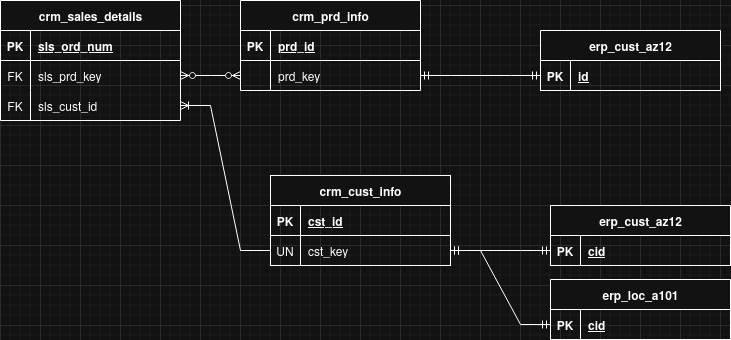

The diagram above was exported from draw.io. Its source (the exported page's mxGraphModel, read from the mxfile embedded in the PNG):
<mxGraphModel dx="856" dy="584" grid="1" gridSize="10" guides="1" tooltips="1" connect="1" arrows="1" fold="1" page="1" pageScale="1" pageWidth="1169" pageHeight="827" math="0" shadow="0">
  <root>
    <mxCell id="0" />
    <mxCell id="1" parent="0" />
    <mxCell id="qMzMfwu7Hbvnic8rRNXZ-1" parent="1" style="shape=table;startSize=30;container=1;collapsible=1;childLayout=tableLayout;fixedRows=1;rowLines=0;fontStyle=1;align=center;resizeLast=1;html=1;" value="crm_cust_info" vertex="1">
      <mxGeometry height="90" width="180" x="350" y="250" as="geometry" />
    </mxCell>
    <mxCell id="qMzMfwu7Hbvnic8rRNXZ-2" parent="qMzMfwu7Hbvnic8rRNXZ-1" style="shape=tableRow;horizontal=0;startSize=0;swimlaneHead=0;swimlaneBody=0;fillColor=none;collapsible=0;dropTarget=0;points=[[0,0.5],[1,0.5]];portConstraint=eastwest;top=0;left=0;right=0;bottom=1;" value="" vertex="1">
      <mxGeometry height="30" width="180" y="30" as="geometry" />
    </mxCell>
    <mxCell id="qMzMfwu7Hbvnic8rRNXZ-3" parent="qMzMfwu7Hbvnic8rRNXZ-2" style="shape=partialRectangle;connectable=0;fillColor=none;top=0;left=0;bottom=0;right=0;fontStyle=1;overflow=hidden;whiteSpace=wrap;html=1;" value="PK" vertex="1">
      <mxGeometry height="30" width="30" as="geometry">
        <mxRectangle height="30" width="30" as="alternateBounds" />
      </mxGeometry>
    </mxCell>
    <mxCell id="qMzMfwu7Hbvnic8rRNXZ-4" parent="qMzMfwu7Hbvnic8rRNXZ-2" style="shape=partialRectangle;connectable=0;fillColor=none;top=0;left=0;bottom=0;right=0;align=left;spacingLeft=6;fontStyle=5;overflow=hidden;whiteSpace=wrap;html=1;" value="cst_id" vertex="1">
      <mxGeometry height="30" width="150" x="30" as="geometry">
        <mxRectangle height="30" width="150" as="alternateBounds" />
      </mxGeometry>
    </mxCell>
    <mxCell id="qMzMfwu7Hbvnic8rRNXZ-5" parent="qMzMfwu7Hbvnic8rRNXZ-1" style="shape=tableRow;horizontal=0;startSize=0;swimlaneHead=0;swimlaneBody=0;fillColor=none;collapsible=0;dropTarget=0;points=[[0,0.5],[1,0.5]];portConstraint=eastwest;top=0;left=0;right=0;bottom=0;" value="" vertex="1">
      <mxGeometry height="30" width="180" y="60" as="geometry" />
    </mxCell>
    <mxCell id="qMzMfwu7Hbvnic8rRNXZ-6" parent="qMzMfwu7Hbvnic8rRNXZ-5" style="shape=partialRectangle;connectable=0;fillColor=none;top=0;left=0;bottom=0;right=0;editable=1;overflow=hidden;whiteSpace=wrap;html=1;" value="UN" vertex="1">
      <mxGeometry height="30" width="30" as="geometry">
        <mxRectangle height="30" width="30" as="alternateBounds" />
      </mxGeometry>
    </mxCell>
    <mxCell id="qMzMfwu7Hbvnic8rRNXZ-7" parent="qMzMfwu7Hbvnic8rRNXZ-5" style="shape=partialRectangle;connectable=0;fillColor=none;top=0;left=0;bottom=0;right=0;align=left;spacingLeft=6;overflow=hidden;whiteSpace=wrap;html=1;" value="cst_key" vertex="1">
      <mxGeometry height="30" width="150" x="30" as="geometry">
        <mxRectangle height="30" width="150" as="alternateBounds" />
      </mxGeometry>
    </mxCell>
    <mxCell id="qMzMfwu7Hbvnic8rRNXZ-15" parent="1" style="shape=table;startSize=30;container=1;collapsible=1;childLayout=tableLayout;fixedRows=1;rowLines=0;fontStyle=1;align=center;resizeLast=1;html=1;" value="crm_prd_info" vertex="1">
      <mxGeometry height="90" width="180" x="320" y="75" as="geometry" />
    </mxCell>
    <mxCell id="qMzMfwu7Hbvnic8rRNXZ-16" parent="qMzMfwu7Hbvnic8rRNXZ-15" style="shape=tableRow;horizontal=0;startSize=0;swimlaneHead=0;swimlaneBody=0;fillColor=none;collapsible=0;dropTarget=0;points=[[0,0.5],[1,0.5]];portConstraint=eastwest;top=0;left=0;right=0;bottom=1;" value="" vertex="1">
      <mxGeometry height="30" width="180" y="30" as="geometry" />
    </mxCell>
    <mxCell id="qMzMfwu7Hbvnic8rRNXZ-17" parent="qMzMfwu7Hbvnic8rRNXZ-16" style="shape=partialRectangle;connectable=0;fillColor=none;top=0;left=0;bottom=0;right=0;fontStyle=1;overflow=hidden;whiteSpace=wrap;html=1;" value="PK" vertex="1">
      <mxGeometry height="30" width="30" as="geometry">
        <mxRectangle height="30" width="30" as="alternateBounds" />
      </mxGeometry>
    </mxCell>
    <mxCell id="qMzMfwu7Hbvnic8rRNXZ-18" parent="qMzMfwu7Hbvnic8rRNXZ-16" style="shape=partialRectangle;connectable=0;fillColor=none;top=0;left=0;bottom=0;right=0;align=left;spacingLeft=6;fontStyle=5;overflow=hidden;whiteSpace=wrap;html=1;" value="prd_id" vertex="1">
      <mxGeometry height="30" width="150" x="30" as="geometry">
        <mxRectangle height="30" width="150" as="alternateBounds" />
      </mxGeometry>
    </mxCell>
    <mxCell id="qMzMfwu7Hbvnic8rRNXZ-19" parent="qMzMfwu7Hbvnic8rRNXZ-15" style="shape=tableRow;horizontal=0;startSize=0;swimlaneHead=0;swimlaneBody=0;fillColor=none;collapsible=0;dropTarget=0;points=[[0,0.5],[1,0.5]];portConstraint=eastwest;top=0;left=0;right=0;bottom=0;" value="" vertex="1">
      <mxGeometry height="30" width="180" y="60" as="geometry" />
    </mxCell>
    <mxCell id="qMzMfwu7Hbvnic8rRNXZ-20" parent="qMzMfwu7Hbvnic8rRNXZ-19" style="shape=partialRectangle;connectable=0;fillColor=none;top=0;left=0;bottom=0;right=0;editable=1;overflow=hidden;whiteSpace=wrap;html=1;" value="" vertex="1">
      <mxGeometry height="30" width="30" as="geometry">
        <mxRectangle height="30" width="30" as="alternateBounds" />
      </mxGeometry>
    </mxCell>
    <mxCell id="qMzMfwu7Hbvnic8rRNXZ-21" parent="qMzMfwu7Hbvnic8rRNXZ-19" style="shape=partialRectangle;connectable=0;fillColor=none;top=0;left=0;bottom=0;right=0;align=left;spacingLeft=6;overflow=hidden;whiteSpace=wrap;html=1;" value="prd_key" vertex="1">
      <mxGeometry height="30" width="150" x="30" as="geometry">
        <mxRectangle height="30" width="150" as="alternateBounds" />
      </mxGeometry>
    </mxCell>
    <mxCell id="qMzMfwu7Hbvnic8rRNXZ-38" parent="1" style="shape=table;startSize=30;container=1;collapsible=1;childLayout=tableLayout;fixedRows=1;rowLines=0;fontStyle=1;align=center;resizeLast=1;html=1;" value="crm_sales_details" vertex="1">
      <mxGeometry height="120" width="180" x="80" y="75" as="geometry" />
    </mxCell>
    <mxCell id="qMzMfwu7Hbvnic8rRNXZ-39" parent="qMzMfwu7Hbvnic8rRNXZ-38" style="shape=tableRow;horizontal=0;startSize=0;swimlaneHead=0;swimlaneBody=0;fillColor=none;collapsible=0;dropTarget=0;points=[[0,0.5],[1,0.5]];portConstraint=eastwest;top=0;left=0;right=0;bottom=1;" value="" vertex="1">
      <mxGeometry height="30" width="180" y="30" as="geometry" />
    </mxCell>
    <mxCell id="qMzMfwu7Hbvnic8rRNXZ-40" parent="qMzMfwu7Hbvnic8rRNXZ-39" style="shape=partialRectangle;connectable=0;fillColor=none;top=0;left=0;bottom=0;right=0;fontStyle=1;overflow=hidden;whiteSpace=wrap;html=1;" value="PK" vertex="1">
      <mxGeometry height="30" width="30" as="geometry">
        <mxRectangle height="30" width="30" as="alternateBounds" />
      </mxGeometry>
    </mxCell>
    <mxCell id="qMzMfwu7Hbvnic8rRNXZ-41" parent="qMzMfwu7Hbvnic8rRNXZ-39" style="shape=partialRectangle;connectable=0;fillColor=none;top=0;left=0;bottom=0;right=0;align=left;spacingLeft=6;fontStyle=5;overflow=hidden;whiteSpace=wrap;html=1;" value="sls_ord_num" vertex="1">
      <mxGeometry height="30" width="150" x="30" as="geometry">
        <mxRectangle height="30" width="150" as="alternateBounds" />
      </mxGeometry>
    </mxCell>
    <mxCell id="qMzMfwu7Hbvnic8rRNXZ-42" parent="qMzMfwu7Hbvnic8rRNXZ-38" style="shape=tableRow;horizontal=0;startSize=0;swimlaneHead=0;swimlaneBody=0;fillColor=none;collapsible=0;dropTarget=0;points=[[0,0.5],[1,0.5]];portConstraint=eastwest;top=0;left=0;right=0;bottom=0;" value="" vertex="1">
      <mxGeometry height="30" width="180" y="60" as="geometry" />
    </mxCell>
    <mxCell id="qMzMfwu7Hbvnic8rRNXZ-43" parent="qMzMfwu7Hbvnic8rRNXZ-42" style="shape=partialRectangle;connectable=0;fillColor=none;top=0;left=0;bottom=0;right=0;editable=1;overflow=hidden;whiteSpace=wrap;html=1;perimeterSpacing=1;sketch=1;curveFitting=1;jiggle=2;" value="FK" vertex="1">
      <mxGeometry height="30" width="30" as="geometry">
        <mxRectangle height="30" width="30" as="alternateBounds" />
      </mxGeometry>
    </mxCell>
    <mxCell id="qMzMfwu7Hbvnic8rRNXZ-44" parent="qMzMfwu7Hbvnic8rRNXZ-42" style="shape=partialRectangle;connectable=0;fillColor=none;top=0;left=0;bottom=0;right=0;align=left;spacingLeft=6;overflow=hidden;whiteSpace=wrap;html=1;" value="sls_prd_key" vertex="1">
      <mxGeometry height="30" width="150" x="30" as="geometry">
        <mxRectangle height="30" width="150" as="alternateBounds" />
      </mxGeometry>
    </mxCell>
    <mxCell id="qMzMfwu7Hbvnic8rRNXZ-45" parent="qMzMfwu7Hbvnic8rRNXZ-38" style="shape=tableRow;horizontal=0;startSize=0;swimlaneHead=0;swimlaneBody=0;fillColor=none;collapsible=0;dropTarget=0;points=[[0,0.5],[1,0.5]];portConstraint=eastwest;top=0;left=0;right=0;bottom=0;" value="" vertex="1">
      <mxGeometry height="30" width="180" y="90" as="geometry" />
    </mxCell>
    <mxCell id="qMzMfwu7Hbvnic8rRNXZ-46" parent="qMzMfwu7Hbvnic8rRNXZ-45" style="shape=partialRectangle;connectable=0;fillColor=none;top=0;left=0;bottom=0;right=0;editable=1;overflow=hidden;whiteSpace=wrap;html=1;" value="FK" vertex="1">
      <mxGeometry height="30" width="30" as="geometry">
        <mxRectangle height="30" width="30" as="alternateBounds" />
      </mxGeometry>
    </mxCell>
    <mxCell id="qMzMfwu7Hbvnic8rRNXZ-47" parent="qMzMfwu7Hbvnic8rRNXZ-45" style="shape=partialRectangle;connectable=0;fillColor=none;top=0;left=0;bottom=0;right=0;align=left;spacingLeft=6;overflow=hidden;whiteSpace=wrap;html=1;" value="sls_cust_id" vertex="1">
      <mxGeometry height="30" width="150" x="30" as="geometry">
        <mxRectangle height="30" width="150" as="alternateBounds" />
      </mxGeometry>
    </mxCell>
    <mxCell id="qMzMfwu7Hbvnic8rRNXZ-60" edge="1" parent="1" source="qMzMfwu7Hbvnic8rRNXZ-5" style="edgeStyle=entityRelationEdgeStyle;fontSize=12;html=1;endArrow=ERoneToMany;rounded=0;entryX=1;entryY=0.5;entryDx=0;entryDy=0;exitX=0;exitY=0.5;exitDx=0;exitDy=0;" target="qMzMfwu7Hbvnic8rRNXZ-45" value="">
      <mxGeometry height="100" relative="1" width="100" as="geometry">
        <mxPoint x="400" y="360" as="sourcePoint" />
        <mxPoint x="500" y="260" as="targetPoint" />
      </mxGeometry>
    </mxCell>
    <mxCell id="qMzMfwu7Hbvnic8rRNXZ-62" edge="1" parent="1" source="qMzMfwu7Hbvnic8rRNXZ-42" style="edgeStyle=entityRelationEdgeStyle;fontSize=12;html=1;endArrow=ERzeroToMany;endFill=1;startArrow=ERzeroToMany;rounded=0;entryX=0;entryY=0.5;entryDx=0;entryDy=0;exitX=1;exitY=0.5;exitDx=0;exitDy=0;" target="qMzMfwu7Hbvnic8rRNXZ-19" value="">
      <mxGeometry height="100" relative="1" width="100" as="geometry">
        <mxPoint x="400" y="360" as="sourcePoint" />
        <mxPoint x="500" y="260" as="targetPoint" />
      </mxGeometry>
    </mxCell>
    <mxCell id="Ziys8679y4mgfx988fN4-1" parent="1" style="shape=table;startSize=30;container=1;collapsible=1;childLayout=tableLayout;fixedRows=1;rowLines=0;fontStyle=1;align=center;resizeLast=1;html=1;" value="erp_cust_az12" vertex="1">
      <mxGeometry height="60" width="180" x="630" y="280" as="geometry" />
    </mxCell>
    <mxCell id="Ziys8679y4mgfx988fN4-2" parent="Ziys8679y4mgfx988fN4-1" style="shape=tableRow;horizontal=0;startSize=0;swimlaneHead=0;swimlaneBody=0;fillColor=none;collapsible=0;dropTarget=0;points=[[0,0.5],[1,0.5]];portConstraint=eastwest;top=0;left=0;right=0;bottom=1;" value="" vertex="1">
      <mxGeometry height="30" width="180" y="30" as="geometry" />
    </mxCell>
    <mxCell id="Ziys8679y4mgfx988fN4-3" parent="Ziys8679y4mgfx988fN4-2" style="shape=partialRectangle;connectable=0;fillColor=none;top=0;left=0;bottom=0;right=0;fontStyle=1;overflow=hidden;whiteSpace=wrap;html=1;" value="PK" vertex="1">
      <mxGeometry height="30" width="30" as="geometry">
        <mxRectangle height="30" width="30" as="alternateBounds" />
      </mxGeometry>
    </mxCell>
    <mxCell id="Ziys8679y4mgfx988fN4-4" parent="Ziys8679y4mgfx988fN4-2" style="shape=partialRectangle;connectable=0;fillColor=none;top=0;left=0;bottom=0;right=0;align=left;spacingLeft=6;fontStyle=5;overflow=hidden;whiteSpace=wrap;html=1;" value="cid" vertex="1">
      <mxGeometry height="30" width="150" x="30" as="geometry">
        <mxRectangle height="30" width="150" as="alternateBounds" />
      </mxGeometry>
    </mxCell>
    <mxCell id="Ziys8679y4mgfx988fN4-15" edge="1" parent="1" source="qMzMfwu7Hbvnic8rRNXZ-5" style="edgeStyle=entityRelationEdgeStyle;fontSize=12;html=1;endArrow=ERmandOne;startArrow=ERmandOne;rounded=0;entryX=0;entryY=0.5;entryDx=0;entryDy=0;exitX=1;exitY=0.5;exitDx=0;exitDy=0;" target="Ziys8679y4mgfx988fN4-2" value="">
      <mxGeometry height="100" relative="1" width="100" as="geometry">
        <mxPoint x="480" y="370" as="sourcePoint" />
        <mxPoint x="580" y="270" as="targetPoint" />
      </mxGeometry>
    </mxCell>
    <mxCell id="Ziys8679y4mgfx988fN4-16" parent="1" style="shape=table;startSize=30;container=1;collapsible=1;childLayout=tableLayout;fixedRows=1;rowLines=0;fontStyle=1;align=center;resizeLast=1;html=1;" value="&lt;div&gt;erp_loc_a101&lt;/div&gt;" vertex="1">
      <mxGeometry height="60" width="180" x="630" y="354" as="geometry" />
    </mxCell>
    <mxCell id="Ziys8679y4mgfx988fN4-17" parent="Ziys8679y4mgfx988fN4-16" style="shape=tableRow;horizontal=0;startSize=0;swimlaneHead=0;swimlaneBody=0;fillColor=none;collapsible=0;dropTarget=0;points=[[0,0.5],[1,0.5]];portConstraint=eastwest;top=0;left=0;right=0;bottom=1;" value="" vertex="1">
      <mxGeometry height="30" width="180" y="30" as="geometry" />
    </mxCell>
    <mxCell id="Ziys8679y4mgfx988fN4-18" parent="Ziys8679y4mgfx988fN4-17" style="shape=partialRectangle;connectable=0;fillColor=none;top=0;left=0;bottom=0;right=0;fontStyle=1;overflow=hidden;whiteSpace=wrap;html=1;" value="PK" vertex="1">
      <mxGeometry height="30" width="30" as="geometry">
        <mxRectangle height="30" width="30" as="alternateBounds" />
      </mxGeometry>
    </mxCell>
    <mxCell id="Ziys8679y4mgfx988fN4-19" parent="Ziys8679y4mgfx988fN4-17" style="shape=partialRectangle;connectable=0;fillColor=none;top=0;left=0;bottom=0;right=0;align=left;spacingLeft=6;fontStyle=5;overflow=hidden;whiteSpace=wrap;html=1;" value="cid" vertex="1">
      <mxGeometry height="30" width="150" x="30" as="geometry">
        <mxRectangle height="30" width="150" as="alternateBounds" />
      </mxGeometry>
    </mxCell>
    <mxCell id="Ziys8679y4mgfx988fN4-20" edge="1" parent="1" source="qMzMfwu7Hbvnic8rRNXZ-5" style="edgeStyle=entityRelationEdgeStyle;fontSize=12;html=1;endArrow=ERmandOne;startArrow=ERmandOne;rounded=0;entryX=0;entryY=0.5;entryDx=0;entryDy=0;exitX=1;exitY=0.5;exitDx=0;exitDy=0;" target="Ziys8679y4mgfx988fN4-17" value="">
      <mxGeometry height="100" relative="1" width="100" as="geometry">
        <mxPoint x="440" y="350" as="sourcePoint" />
        <mxPoint x="740" y="160" as="targetPoint" />
      </mxGeometry>
    </mxCell>
    <mxCell id="Ziys8679y4mgfx988fN4-21" parent="1" style="shape=table;startSize=30;container=1;collapsible=1;childLayout=tableLayout;fixedRows=1;rowLines=0;fontStyle=1;align=center;resizeLast=1;html=1;" value="erp_cust_az12" vertex="1">
      <mxGeometry height="60" width="180" x="620" y="105" as="geometry" />
    </mxCell>
    <mxCell id="Ziys8679y4mgfx988fN4-22" parent="Ziys8679y4mgfx988fN4-21" style="shape=tableRow;horizontal=0;startSize=0;swimlaneHead=0;swimlaneBody=0;fillColor=none;collapsible=0;dropTarget=0;points=[[0,0.5],[1,0.5]];portConstraint=eastwest;top=0;left=0;right=0;bottom=1;" value="" vertex="1">
      <mxGeometry height="30" width="180" y="30" as="geometry" />
    </mxCell>
    <mxCell id="Ziys8679y4mgfx988fN4-23" parent="Ziys8679y4mgfx988fN4-22" style="shape=partialRectangle;connectable=0;fillColor=none;top=0;left=0;bottom=0;right=0;fontStyle=1;overflow=hidden;whiteSpace=wrap;html=1;" value="PK" vertex="1">
      <mxGeometry height="30" width="30" as="geometry">
        <mxRectangle height="30" width="30" as="alternateBounds" />
      </mxGeometry>
    </mxCell>
    <mxCell id="Ziys8679y4mgfx988fN4-24" parent="Ziys8679y4mgfx988fN4-22" style="shape=partialRectangle;connectable=0;fillColor=none;top=0;left=0;bottom=0;right=0;align=left;spacingLeft=6;fontStyle=5;overflow=hidden;whiteSpace=wrap;html=1;" value="id" vertex="1">
      <mxGeometry height="30" width="150" x="30" as="geometry">
        <mxRectangle height="30" width="150" as="alternateBounds" />
      </mxGeometry>
    </mxCell>
    <mxCell id="Ziys8679y4mgfx988fN4-25" edge="1" parent="1" source="qMzMfwu7Hbvnic8rRNXZ-19" style="edgeStyle=entityRelationEdgeStyle;fontSize=12;html=1;endArrow=ERmandOne;startArrow=ERmandOne;rounded=0;entryX=0;entryY=0.5;entryDx=0;entryDy=0;exitX=1;exitY=0.5;exitDx=0;exitDy=0;" target="Ziys8679y4mgfx988fN4-22" value="">
      <mxGeometry height="100" relative="1" width="100" as="geometry">
        <mxPoint x="560" y="200" as="sourcePoint" />
        <mxPoint x="660" y="200" as="targetPoint" />
      </mxGeometry>
    </mxCell>
  </root>
</mxGraphModel>